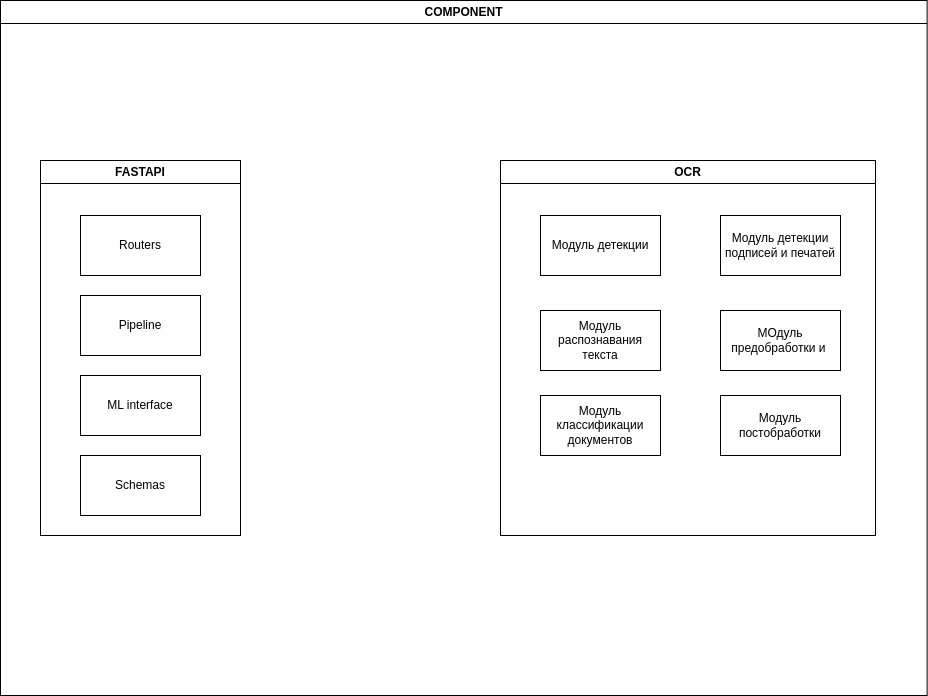

The diagram above was exported from draw.io. Its source (the exported page's mxGraphModel, read from the mxfile embedded in the PNG):
<mxGraphModel dx="1426" dy="759" grid="1" gridSize="10" guides="1" tooltips="1" connect="1" arrows="1" fold="1" page="1" pageScale="1" pageWidth="827" pageHeight="1169" math="0" shadow="0">
  <root>
    <mxCell id="0" />
    <mxCell id="1" parent="0" />
    <mxCell id="QU3YMaXcOuFbjgpTphmI-1" value="COMPONENT" style="swimlane;whiteSpace=wrap;html=1;" vertex="1" parent="1">
      <mxGeometry x="40" y="25" width="926.67" height="695" as="geometry" />
    </mxCell>
    <mxCell id="QU3YMaXcOuFbjgpTphmI-4" value="FASTAPI" style="swimlane;whiteSpace=wrap;html=1;" vertex="1" parent="QU3YMaXcOuFbjgpTphmI-1">
      <mxGeometry x="40" y="160" width="200" height="375" as="geometry" />
    </mxCell>
    <mxCell id="QU3YMaXcOuFbjgpTphmI-6" value="Routers" style="rounded=0;whiteSpace=wrap;html=1;" vertex="1" parent="QU3YMaXcOuFbjgpTphmI-4">
      <mxGeometry x="40" y="55" width="120" height="60" as="geometry" />
    </mxCell>
    <mxCell id="QU3YMaXcOuFbjgpTphmI-7" value="Pipeline" style="rounded=0;whiteSpace=wrap;html=1;" vertex="1" parent="QU3YMaXcOuFbjgpTphmI-4">
      <mxGeometry x="40" y="135" width="120" height="60" as="geometry" />
    </mxCell>
    <mxCell id="QU3YMaXcOuFbjgpTphmI-8" value="ML interface" style="rounded=0;whiteSpace=wrap;html=1;" vertex="1" parent="QU3YMaXcOuFbjgpTphmI-4">
      <mxGeometry x="40" y="215" width="120" height="60" as="geometry" />
    </mxCell>
    <mxCell id="QU3YMaXcOuFbjgpTphmI-9" value="Schemas" style="rounded=0;whiteSpace=wrap;html=1;" vertex="1" parent="QU3YMaXcOuFbjgpTphmI-4">
      <mxGeometry x="40" y="295" width="120" height="60" as="geometry" />
    </mxCell>
    <mxCell id="QU3YMaXcOuFbjgpTphmI-5" value="OCR" style="swimlane;whiteSpace=wrap;html=1;" vertex="1" parent="QU3YMaXcOuFbjgpTphmI-1">
      <mxGeometry x="500" y="160" width="375" height="375" as="geometry" />
    </mxCell>
    <mxCell id="QU3YMaXcOuFbjgpTphmI-10" value="Модуль детекции" style="rounded=0;whiteSpace=wrap;html=1;" vertex="1" parent="QU3YMaXcOuFbjgpTphmI-5">
      <mxGeometry x="40" y="55" width="120" height="60" as="geometry" />
    </mxCell>
    <mxCell id="QU3YMaXcOuFbjgpTphmI-11" value="Модуль распознавания текста" style="rounded=0;whiteSpace=wrap;html=1;" vertex="1" parent="QU3YMaXcOuFbjgpTphmI-5">
      <mxGeometry x="40" y="150" width="120" height="60" as="geometry" />
    </mxCell>
    <mxCell id="QU3YMaXcOuFbjgpTphmI-13" value="Модуль классификации документов" style="rounded=0;whiteSpace=wrap;html=1;" vertex="1" parent="QU3YMaXcOuFbjgpTphmI-5">
      <mxGeometry x="40" y="235" width="120" height="60" as="geometry" />
    </mxCell>
    <mxCell id="QU3YMaXcOuFbjgpTphmI-14" value="Модуль детекции подписей и печатей" style="rounded=0;whiteSpace=wrap;html=1;" vertex="1" parent="QU3YMaXcOuFbjgpTphmI-5">
      <mxGeometry x="220" y="55" width="120" height="60" as="geometry" />
    </mxCell>
    <mxCell id="QU3YMaXcOuFbjgpTphmI-15" value="МОдуль предобработки и&amp;nbsp;" style="rounded=0;whiteSpace=wrap;html=1;" vertex="1" parent="QU3YMaXcOuFbjgpTphmI-5">
      <mxGeometry x="220" y="150" width="120" height="60" as="geometry" />
    </mxCell>
    <mxCell id="QU3YMaXcOuFbjgpTphmI-16" value="Модуль постобработки" style="rounded=0;whiteSpace=wrap;html=1;" vertex="1" parent="QU3YMaXcOuFbjgpTphmI-5">
      <mxGeometry x="220" y="235" width="120" height="60" as="geometry" />
    </mxCell>
  </root>
</mxGraphModel>